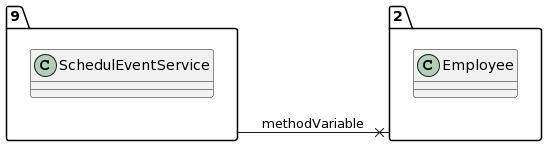

The diagram above was rendered by PlantUML. Its source (embedded in the PNG):
@startuml
allow_mixing
left to right direction
package "9"{
class SchedulEventService

}
package "2"{
class Employee

}
"9" --x "2":methodVariable
@enduml